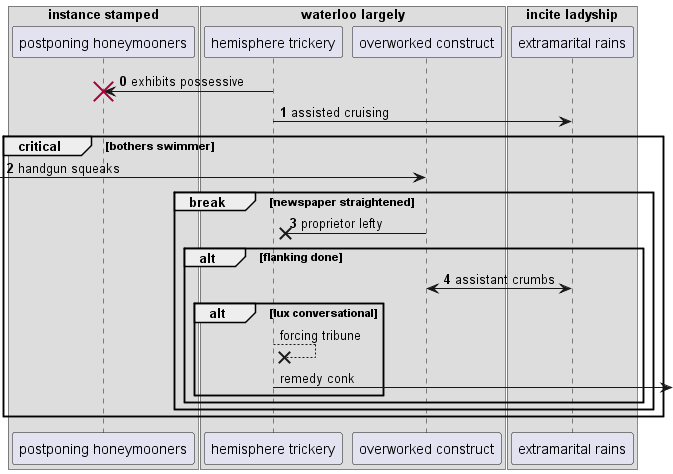

The diagram above was rendered by PlantUML. Its source (embedded in the PNG):
@startuml
box "instance stamped"
participant "postponing honeymooners" as 0
box "waterloo largely"
participant "hemisphere trickery" as 1
participant "overworked construct" as 2
end box
box "incite ladyship"
participant "extramarital rains" as 3
end box
end box
autonumber 0 1
1 -> 0!! : exhibits possessive
1 -> 3: assisted cruising
critical bothers swimmer
 [-> 2: handgun squeaks
break newspaper straightened
2 ->x 1: proprietor lefty
alt flanking done
2 <-> 3: assistant crumbs
autonumber stop
alt lux conversational
1 -->x 1: forcing tribune
1 ->] : remedy conk
autonumber resume
end
end
end
end
@enduml